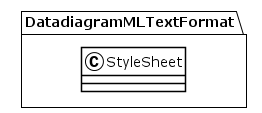

The diagram above was rendered by PlantUML. Its source (embedded in the PNG):
@startuml
!theme plain
package DatadiagramMLTextFormat {
class StyleSheet {
}
}
@enduml